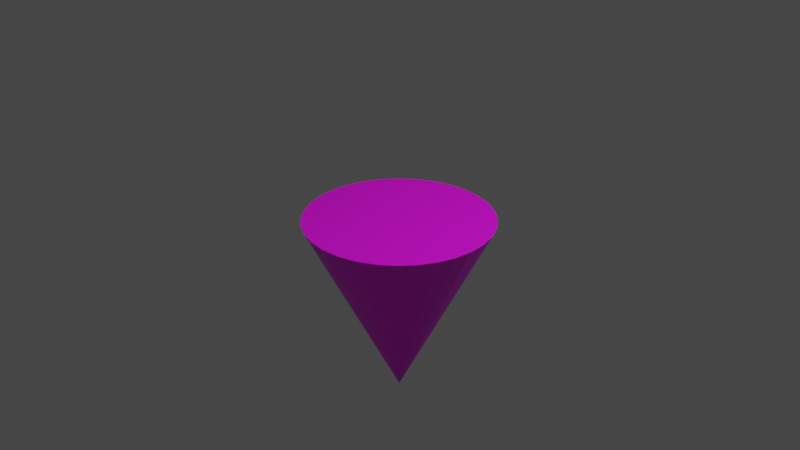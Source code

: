 # Source: Ground.blend  (saved by Blender 3.3.6; exported with 4.5.12 LTS)
import bpy
from mathutils import Matrix  # noqa: F401  (used for matrix-valued properties, if any)

bpy.ops.wm.read_factory_settings(use_empty=True)
scene = bpy.context.scene
scene.name = 'Scene'

# ---- collections
col_collection = bpy.data.collections.new('Collection'); scene.collection.children.link(col_collection)

# ---- images (referenced by path relative to the original .blend; pixels are not part of the script)
import os
ASSET_DIR = os.environ.get("B2B_ASSET_DIR", "")  # directory of the original .blend (textures are referenced by path, not embedded)
HERE = os.path.dirname(os.path.abspath(__file__))  # packed textures are extracted next to this script under _unpacked/

def load_image(name, relpath, width, height, colorspace="sRGB"):
    """Load a texture the original file referenced (path relative to the .blend, or extracted next to this script)."""
    p = next((c for c in (os.path.join(HERE, relpath), os.path.join(ASSET_DIR, relpath)) if relpath and os.path.exists(c)), "")
    if p:
        img = bpy.data.images.load(p, check_existing=True)
        img.name = name
    else:  # same state as the original file: an image datablock whose file is absent (Cycles renders it pink)
        img = bpy.data.images.new(name, width, height)
        img.source = "FILE"
        img.filepath = "//" + (relpath or name)
    img.colorspace_settings.name = colorspace
    return img
img_pattern_57_png_001 = load_image('pattern_57.png.001', 'pattern_57.png', 1024, 1024, 'sRGB')

# ---- materials (node trees are filled in below, after node groups)
mat_material = bpy.data.materials.new('Material')
mat_material.alpha_threshold = 0.0
mat_material.use_transparent_shadow = False
mat_material.roughness = 0.5
mat_material.line_color = (0.0, 0.0, 0.0, 1.0)

# ---- material node trees
mat_material.use_nodes = True; mat_material.node_tree.nodes.clear()
_N = mat_material.node_tree.nodes; _L = mat_material.node_tree.links
n0 = _N.new('ShaderNodeOutputMaterial'); n0.name = 'Material Output'; n0.location = (300, 300)
n1 = _N.new('ShaderNodeBsdfPrincipled'); n1.name = 'Principled BSDF'; n1.location = (10, 300)
n1.distribution = 'GGX'
n1.subsurface_method = 'RANDOM_WALK_SKIN'
n1.inputs[3].default_value = 1.45
n1.inputs[27].default_value = (0.0, 0.0, 0.0, 1.0)
n1.inputs[28].default_value = 1.0
n2 = _N.new('ShaderNodeTexImage'); n2.name = '画像テクスチャ'; n2.location = (-280, 280)
n2.image = img_pattern_57_png_001
n3 = _N.new('ShaderNodeMapping'); n3.name = 'マッピング'; n3.location = (-541, 242)
n4 = _N.new('ShaderNodeTexCoord'); n4.name = 'テクスチャ座標'; n4.location = (-812, 201)
_L.new(n1.outputs[0], n0.inputs[0])
_L.new(n2.outputs[0], n1.inputs[0])
_L.new(n3.outputs[0], n2.inputs[0])
_L.new(n4.outputs[2], n3.inputs[0])
n0.is_active_output = True

# ---- world
world_world = bpy.data.worlds.new('World'); scene.world = world_world
world_world.use_nodes = True; world_world.node_tree.nodes.clear()
_N = world_world.node_tree.nodes; _L = world_world.node_tree.links
n0 = _N.new('ShaderNodeOutputWorld'); n0.name = 'World Output'; n0.location = (300, 300)
n1 = _N.new('ShaderNodeBackground'); n1.name = 'Background'; n1.location = (10, 300)
n1.inputs[0].default_value = (0.05088, 0.05088, 0.05088, 1.0)
_L.new(n1.outputs[0], n0.inputs[0])
n0.is_active_output = True
world_world.color = (0.05088, 0.05088, 0.05088)
world_world.use_sun_shadow = False
world_world.sun_shadow_jitter_overblur = 0.0

# ---- cameras
cam_camera = bpy.data.cameras.new('Camera')
cam_camera.ortho_scale = 7.314

# ---- lights
light_light = bpy.data.lights.new('Light', 'POINT')
light_light.transmission_factor = 0.0
light_light.energy = 1000.0
light_light.shadow_soft_size = 0.1
light_light.shadow_maximum_resolution = 0.006
light_light.use_absolute_resolution = True

# ---- meshes
me_x = bpy.data.meshes.new('円錐')
me_x.from_pydata([(0.0, -1.0, -5.245e-07), (0.1951, -0.9808, -5.145e-07), (0.3827, -0.9239, -4.846e-07), (0.5556, -0.8315, -4.361e-07), (0.7071, -0.7071, -3.709e-07), (0.8315, -0.5556, -2.914e-07), (0.9239, -0.3827, -2.007e-07), (0.9808, -0.1951, -1.023e-07), (1.0, -1.457e-08, -7.643e-15), (0.9808, 0.1951, 1.023e-07), (0.9239, 0.3827, 2.007e-07), (0.8315, 0.5556, 2.914e-07), (0.7071, 0.7071, 3.709e-07), (0.5556, 0.8315, 4.361e-07), (0.3827, 0.9239, 4.846e-07), (0.1951, 0.9808, 5.145e-07), (0.0, 1.0, 5.245e-07), (-0.1951, 0.9808, 5.145e-07), (-0.3827, 0.9239, 4.846e-07), (-0.5556, 0.8315, 4.361e-07), (-0.7071, 0.7071, 3.709e-07), (-0.8315, 0.5556, 2.914e-07), (-0.9239, 0.3827, 2.007e-07), (-0.9808, 0.1951, 1.023e-07), (-1.0, -1.457e-08, -7.643e-15), (-0.9808, -0.1951, -1.023e-07), (-0.9239, -0.3827, -2.007e-07), (-0.8315, -0.5556, -2.914e-07), (-0.7071, -0.7071, -3.709e-07), (-0.5556, -0.8315, -4.361e-07), (-0.3827, -0.9239, -4.846e-07), (-0.1951, -0.9808, -5.145e-07), (0.0, 1.457e-08, -2.0)], [], [(0, 32, 1), (1, 32, 2), (2, 32, 3), (3, 32, 4), (4, 32, 5), (5, 32, 6), (6, 32, 7), (7, 32, 8), (8, 32, 9), (9, 32, 10), (10, 32, 11), (11, 32, 12), (12, 32, 13), (13, 32, 14), (14, 32, 15), (15, 32, 16), (16, 32, 17), (17, 32, 18), (18, 32, 19), (19, 32, 20), (20, 32, 21), (21, 32, 22), (22, 32, 23), (23, 32, 24), (24, 32, 25), (25, 32, 26), (26, 32, 27), (27, 32, 28), (28, 32, 29), (29, 32, 30), (0, 1, 2, 3, 4, 5, 6, 7, 8, 9, 10, 11, 12, 13, 14, 15, 16, 17, 18, 19, 20, 21, 22, 23, 24, 25, 26, 27, 28, 29, 30, 31), (30, 32, 31), (31, 32, 0)])
_uv = me_x.uv_layers.new(name='UVマップ')
_uv.uv.foreach_set('vector', [0.25, 0.49, 0.25, 0.25, 0.2968, 0.4854, 0.2968, 0.4854, 0.25, 0.25, 0.3418, 0.4717, 0.3418, 0.4717, 0.25, 0.25, 0.3833, 0.4496, 0.3833, 0.4496, 0.25, 0.25, 0.4197, 0.4197, 0.4197, 0.4197, 0.25, 0.25, 0.4496, 0.3833, 0.4496, 0.3833, 0.25, 0.25, 0.4717, 0.3418, 0.4717, 0.3418, 0.25, 0.25, 0.4854, 0.2968, 0.4854, 0.2968, 0.25, 0.25, 0.49, 0.25, 0.49, 0.25, 0.25, 0.25, 0.4854, 0.2032, 0.4854, 0.2032, 0.25, 0.25, 0.4717, 0.1582, 0.4717, 0.1582, 0.25, 0.25, 0.4496, 0.1167, 0.4496, 0.1167, 0.25, 0.25, 0.4197, 0.08029, 0.4197, 0.08029, 0.25, 0.25, 0.3833, 0.05045, 0.3833, 0.05045, 0.25, 0.25, 0.3418, 0.02827, 0.3418, 0.02827, 0.25, 0.25, 0.2968, 0.01461, 0.2968, 0.01461, 0.25, 0.25, 0.25, 0.01, 0.25, 0.01, 0.25, 0.25, 0.2032, 0.01461, 0.2032, 0.01461, 0.25, 0.25, 0.1582, 0.02827, 0.1582, 0.02827, 0.25, 0.25, 0.1167, 0.05045, 0.1167, 0.05045, 0.25, 0.25, 0.08029, 0.08029, 0.08029, 0.08029, 0.25, 0.25, 0.05045, 0.1167, 0.05045, 0.1167, 0.25, 0.25, 0.02827, 0.1582, 0.02827, 0.1582, 0.25, 0.25, 0.01461, 0.2032, 0.01461, 0.2032, 0.25, 0.25, 0.01, 0.25, 0.01, 0.25, 0.25, 0.25, 0.01461, 0.2968, 0.01461, 0.2968, 0.25, 0.25, 0.02827, 0.3418, 0.02827, 0.3418, 0.25, 0.25, 0.05045, 0.3833, 0.05045, 0.3833, 0.25, 0.25, 0.08029, 0.4197, 0.08029, 0.4197, 0.25, 0.25, 0.1167, 0.4496, 0.1167, 0.4496, 0.25, 0.25, 0.1582, 0.4717, 0.75, 0.49, 0.7968, 0.4854, 0.8418, 0.4717, 0.8833, 0.4496, 0.9197, 0.4197, 0.9496, 0.3833, 0.9717, 0.3418, 0.9854, 0.2968, 0.99, 0.25, 0.9854, 0.2032, 0.9717, 0.1582, 0.9496, 0.1167, 0.9197, 0.08029, 0.8833, 0.05045, 0.8418, 0.02827, 0.7968, 0.01461, 0.75, 0.01, 0.7032, 0.01461, 0.6582, 0.02827, 0.6167, 0.05045, 0.5803, 0.08029, 0.5504, 0.1167, 0.5283, 0.1582, 0.5146, 0.2032, 0.51, 0.25, 0.5146, 0.2968, 0.5283, 0.3418, 0.5504, 0.3833, 0.5803, 0.4197, 0.6167, 0.4496, 0.6582, 0.4717, 0.7032, 0.4854, 0.1582, 0.4717, 0.25, 0.25, 0.2032, 0.4854, 0.2032, 0.4854, 0.25, 0.25, 0.25, 0.49])
me_x.materials.append(mat_material)
me_x.update()

# ---- objects
ob_light = bpy.data.objects.new('Light', light_light)
ob_camera = bpy.data.objects.new('Camera', cam_camera)
ob_x = bpy.data.objects.new('円錐', me_x)

# ---- transforms, parenting, visibility, modifiers, constraints
ob_light.location = (4.076, 1.005, 5.904)
ob_light.rotation_euler = (0.6503, 0.05522, 1.866)
ob_light.lock_rotations_4d = False
ob_light.empty_display_type = 'ARROWS'
ob_light.color = (0.0, 0.0, 0.0, 0.0)
ob_light.lineart.crease_threshold = 0.0
ob_camera.location = (7.359, -6.926, 4.958)
ob_camera.rotation_euler = (1.109, 0.0, 0.8149)
ob_camera.lock_rotations_4d = False
ob_camera.empty_display_type = 'ARROWS'
ob_camera.color = (0.0, 0.0, 0.0, 0.0)
ob_camera.display_type = 'WIRE'
ob_camera.lineart.crease_threshold = 0.0
ob_x.location = (0.0, 0.0, 0.0)

# ---- collection membership
col_collection.objects.link(ob_light)
col_collection.objects.link(ob_camera)
col_collection.objects.link(ob_x)

# ---- scene / render settings (as saved in the file)
scene.camera = ob_camera
scene.frame_start = 1; scene.frame_end = 250; scene.frame_set(1)
scene.render.engine = 'BLENDER_EEVEE_NEXT'
scene.cycles.sampling_pattern = 'TABULATED_SOBOL'
scene.cycles.use_light_tree = False
scene.view_settings.view_transform = 'Filmic'
bpy.context.view_layer.update()
